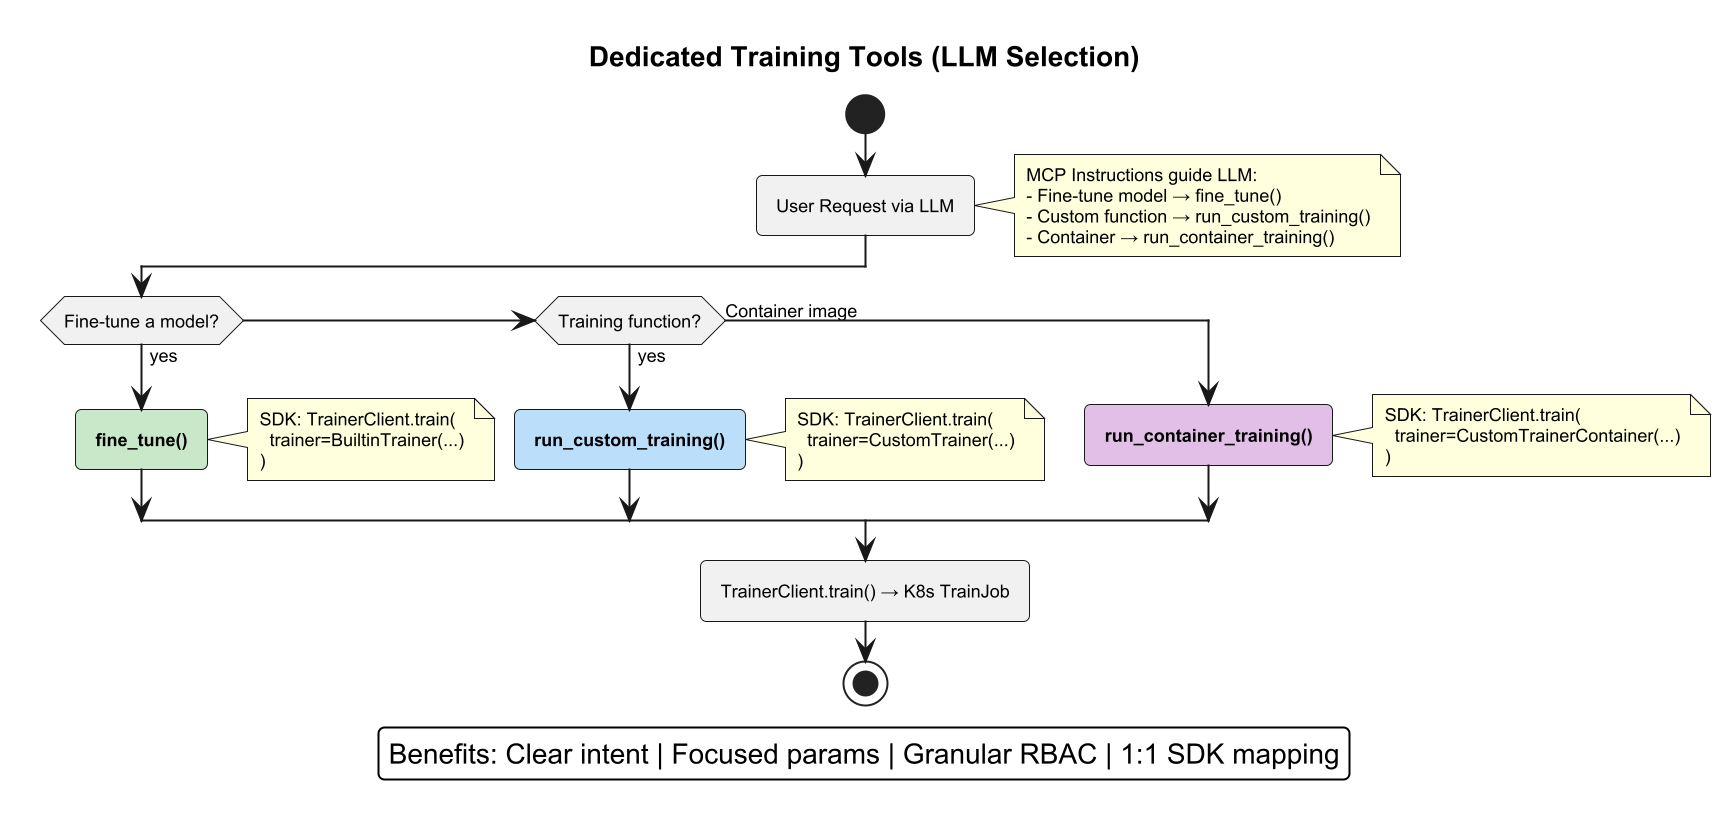

The diagram above was rendered by PlantUML. Its source (embedded in the PNG):
@startuml
scale 2

skinparam backgroundColor #FEFEFE
skinparam defaultFontSize 9
skinparam defaultFontName Arial
skinparam roundcorner 6

title Dedicated Training Tools (LLM Selection)

start

:User Request via LLM;

note right
  MCP Instructions guide LLM:
  - Fine-tune model → fine_tune()
  - Custom function → run_custom_training()
  - Container → run_container_training()
end note

if (Fine-tune a model?) then (yes)
    #C8E6C9:**fine_tune()**;
    note right
        SDK: TrainerClient.train(
          trainer=BuiltinTrainer(...)
        )
    end note
elseif (Training function?) then (yes)
    #BBDEFB:**run_custom_training()**;
    note right
        SDK: TrainerClient.train(
          trainer=CustomTrainer(...)
        )
    end note
else (Container image)
    #E1BEE7:**run_container_training()**;
    note right
        SDK: TrainerClient.train(
          trainer=CustomTrainerContainer(...)
        )
    end note
endif

:TrainerClient.train() → K8s TrainJob;

stop

legend bottom
  Benefits: Clear intent | Focused params | Granular RBAC | 1:1 SDK mapping
endlegend

@enduml